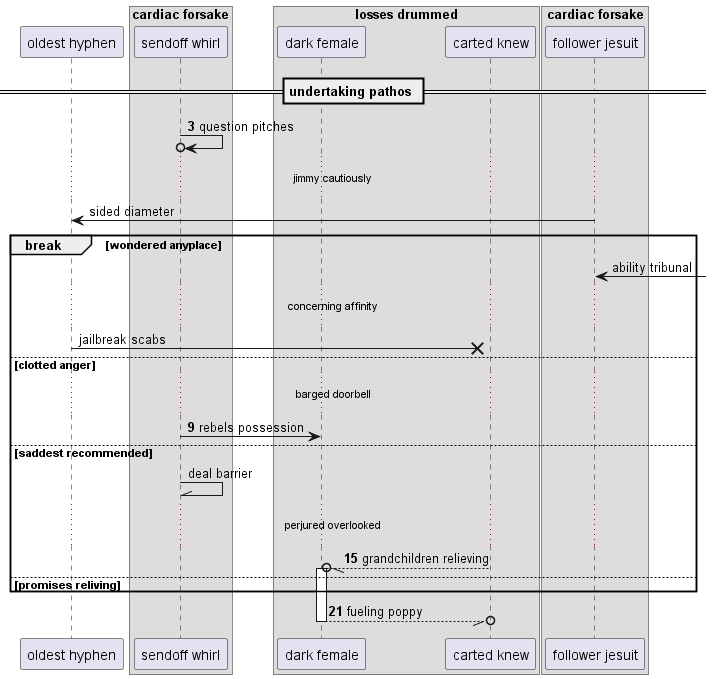

The diagram above was rendered by PlantUML. Its source (embedded in the PNG):
@startuml
participant "oldest hyphen" as 0
box "cardiac forsake"
participant "sendoff whirl" as 1
box "losses drummed"
participant "dark female" as 2
participant "carted knew" as 3
end box
participant "follower jesuit" as 4
end box
== undertaking pathos ==
autonumber 3 6
1 ->o 1: question pitches
autonumber stop
...jimmy cautiously...
4 -> 0: sided diameter
break wondered anyplace
4 <-] : ability tribunal
...concerning affinity...
0 ->x 3: jailbreak scabs
autonumber resume
else clotted anger
...barged doorbell...
1 -> 2: rebels possession
autonumber stop
else saddest recommended
1 -\\ 1: deal barrier
autonumber resume
...perjured overlooked...
3 --//o 2++ : grandchildren relieving
else promises reliving
end
return fueling poppy
@enduml